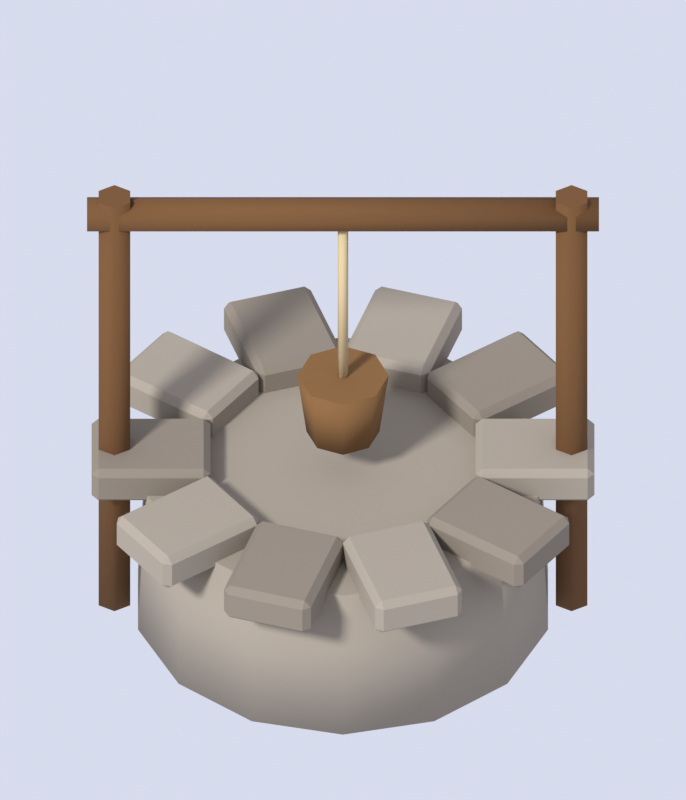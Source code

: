 # Source: well.blend  (saved by Blender 5.3.31; exported with 4.5.12 LTS)
import bpy
from mathutils import Matrix  # noqa: F401  (used for matrix-valued properties, if any)

bpy.ops.wm.read_factory_settings(use_empty=True)
scene = bpy.context.scene
scene.name = 'Scene'

# ---- materials (node trees are filled in below, after node groups)
mat_c_9a9082 = bpy.data.materials.new('c_9a9082')
mat_c_9a9082.diffuse_color = (0.3231, 0.2789, 0.2232, 1.0)
mat_c_857b6e = bpy.data.materials.new('c_857b6e')
mat_c_857b6e.diffuse_color = (0.2346, 0.1981, 0.1559, 1.0)
mat_c_1f4f7a = bpy.data.materials.new('c_1f4f7a')
mat_c_1f4f7a.diffuse_color = (0.0137, 0.07819, 0.1946, 1.0)
mat_c_6b4a2c = bpy.data.materials.new('c_6b4a2c')
mat_c_6b4a2c.diffuse_color = (0.147, 0.06848, 0.02519, 1.0)
mat_c_c9b48a = bpy.data.materials.new('c_c9b48a')
mat_c_c9b48a.diffuse_color = (0.5841, 0.4564, 0.2542, 1.0)
mat_c_7d5a36 = bpy.data.materials.new('c_7d5a36')
mat_c_7d5a36.diffuse_color = (0.2051, 0.1022, 0.03689, 1.0)

# ---- material node trees
mat_c_9a9082.use_nodes = True; mat_c_9a9082.node_tree.nodes.clear()
_N = mat_c_9a9082.node_tree.nodes; _L = mat_c_9a9082.node_tree.links
n0 = _N.new('ShaderNodeBsdfPrincipled'); n0.name = 'Principled BSDF'; n0.location = (-200, 100)
n0.inputs[0].default_value = (0.3231, 0.2789, 0.2232, 1.0)
n0.inputs[2].default_value = 0.9
n0.inputs[10].default_value = 0.005
n0.inputs[13].default_value = 0.2
n1 = _N.new('ShaderNodeOutputMaterial'); n1.name = 'Material Output'; n1.location = (200, 100)
_L.new(n0.outputs[0], n1.inputs[0])
n1.is_active_output = True
mat_c_857b6e.use_nodes = True; mat_c_857b6e.node_tree.nodes.clear()
_N = mat_c_857b6e.node_tree.nodes; _L = mat_c_857b6e.node_tree.links
n0 = _N.new('ShaderNodeBsdfPrincipled'); n0.name = 'Principled BSDF'; n0.location = (-200, 100)
n0.inputs[0].default_value = (0.2346, 0.1981, 0.1559, 1.0)
n0.inputs[2].default_value = 0.9
n0.inputs[10].default_value = 0.005
n0.inputs[13].default_value = 0.2
n1 = _N.new('ShaderNodeOutputMaterial'); n1.name = 'Material Output'; n1.location = (200, 100)
_L.new(n0.outputs[0], n1.inputs[0])
n1.is_active_output = True
mat_c_1f4f7a.use_nodes = True; mat_c_1f4f7a.node_tree.nodes.clear()
_N = mat_c_1f4f7a.node_tree.nodes; _L = mat_c_1f4f7a.node_tree.links
n0 = _N.new('ShaderNodeBsdfPrincipled'); n0.name = 'Principled BSDF'; n0.location = (-200, 100)
n0.inputs[0].default_value = (0.0137, 0.07819, 0.1946, 1.0)
n0.inputs[2].default_value = 0.2
n0.inputs[10].default_value = 0.005
n0.inputs[13].default_value = 0.2
n1 = _N.new('ShaderNodeOutputMaterial'); n1.name = 'Material Output'; n1.location = (200, 100)
_L.new(n0.outputs[0], n1.inputs[0])
n1.is_active_output = True
mat_c_6b4a2c.use_nodes = True; mat_c_6b4a2c.node_tree.nodes.clear()
_N = mat_c_6b4a2c.node_tree.nodes; _L = mat_c_6b4a2c.node_tree.links
n0 = _N.new('ShaderNodeBsdfPrincipled'); n0.name = 'Principled BSDF'; n0.location = (-200, 100)
n0.inputs[0].default_value = (0.147, 0.06848, 0.02519, 1.0)
n0.inputs[2].default_value = 0.9
n0.inputs[10].default_value = 0.005
n0.inputs[13].default_value = 0.2
n1 = _N.new('ShaderNodeOutputMaterial'); n1.name = 'Material Output'; n1.location = (200, 100)
_L.new(n0.outputs[0], n1.inputs[0])
n1.is_active_output = True
mat_c_c9b48a.use_nodes = True; mat_c_c9b48a.node_tree.nodes.clear()
_N = mat_c_c9b48a.node_tree.nodes; _L = mat_c_c9b48a.node_tree.links
n0 = _N.new('ShaderNodeBsdfPrincipled'); n0.name = 'Principled BSDF'; n0.location = (-200, 100)
n0.inputs[0].default_value = (0.5841, 0.4564, 0.2542, 1.0)
n0.inputs[2].default_value = 0.9
n0.inputs[10].default_value = 0.005
n0.inputs[13].default_value = 0.2
n1 = _N.new('ShaderNodeOutputMaterial'); n1.name = 'Material Output'; n1.location = (200, 100)
_L.new(n0.outputs[0], n1.inputs[0])
n1.is_active_output = True
mat_c_7d5a36.use_nodes = True; mat_c_7d5a36.node_tree.nodes.clear()
_N = mat_c_7d5a36.node_tree.nodes; _L = mat_c_7d5a36.node_tree.links
n0 = _N.new('ShaderNodeBsdfPrincipled'); n0.name = 'Principled BSDF'; n0.location = (-200, 100)
n0.inputs[0].default_value = (0.2051, 0.1022, 0.03689, 1.0)
n0.inputs[2].default_value = 0.9
n0.inputs[10].default_value = 0.005
n0.inputs[13].default_value = 0.2
n1 = _N.new('ShaderNodeOutputMaterial'); n1.name = 'Material Output'; n1.location = (200, 100)
_L.new(n0.outputs[0], n1.inputs[0])
n1.is_active_output = True

# ---- world
world_world = bpy.data.worlds.new('World'); scene.world = world_world
world_world.use_nodes = True; world_world.node_tree.nodes.clear()
_N = world_world.node_tree.nodes; _L = world_world.node_tree.links
n0 = _N.new('ShaderNodeBackground'); n0.name = 'Background'; n0.location = (-200, 100)
n0.inputs[0].default_value = (0.8, 0.84, 1.0, 1.0)
n0.inputs[1].default_value = 0.85
n1 = _N.new('ShaderNodeOutputWorld'); n1.name = 'World Output'; n1.location = (200, 100)
_L.new(n0.outputs[0], n1.inputs[0])
n1.is_active_output = True

# ---- cameras
cam_spritecam = bpy.data.cameras.new('SpriteCam')
cam_spritecam.type = 'ORTHO'
cam_spritecam.clip_end = 200.0
cam_spritecam.ortho_scale = 1.75

# ---- lights
light_sun = bpy.data.lights.new('Sun', 'SUN')
light_sun.angle = 0.1396
light_sun.energy = 3.2

# ---- meshes
me_well = bpy.data.meshes.new('well')
me_well.from_pydata([(0.0, 0.46, 0.0), (0.0, 0.44, 0.38), (0.1996, 0.4144, 0.0), (0.1909, 0.3964, 0.38), (0.3596, 0.2868, 0.0), (0.344, 0.2743, 0.38), (0.4485, 0.1024, 0.0), (0.429, 0.09791, 0.38), (0.4485, -0.1024, 0.0), (0.429, -0.09791, 0.38), (0.3596, -0.2868, 0.0), (0.344, -0.2743, 0.38), (0.1996, -0.4144, 0.0), (0.1909, -0.3964, 0.38), (0.0, -0.46, 0.0), (0.0, -0.44, 0.38), (-0.1996, -0.4144, 0.0), (-0.1909, -0.3964, 0.38), (-0.3596, -0.2868, 0.0), (-0.344, -0.2743, 0.38), (-0.4485, -0.1024, 0.0), (-0.429, -0.09791, 0.38), (-0.4485, 0.1024, 0.0), (-0.429, 0.09791, 0.38), (-0.3596, 0.2868, 0.0), (-0.344, 0.2743, 0.38), (-0.1996, 0.4144, 0.0), (-0.1909, 0.3964, 0.38)], [], [(0, 1, 3, 2), (2, 3, 5, 4), (4, 5, 7, 6), (6, 7, 9, 8), (8, 9, 11, 10), (10, 11, 13, 12), (12, 13, 15, 14), (14, 15, 17, 16), (16, 17, 19, 18), (18, 19, 21, 20), (20, 21, 23, 22), (22, 23, 25, 24), (3, 1, 27, 25, 23, 21, 19, 17, 15, 13, 11, 9, 7, 5), (24, 25, 27, 26), (26, 27, 1, 0), (0, 2, 4, 6, 8, 10, 12, 14, 16, 18, 20, 22, 24, 26)])
me_well.polygons.foreach_set('use_smooth', [1, 1, 1, 1, 1, 1, 1, 1, 1, 1, 1, 1, 0, 1, 1, 0])
me_well.materials.append(mat_c_9a9082)
me_well.update()
me_capstone = bpy.data.meshes.new('capstone')
me_capstone.from_pydata([(0.535, -0.085, 0.355), (0.55, -0.085, 0.37), (0.535, -0.1, 0.37), (0.55, -0.085, 0.43), (0.535, -0.085, 0.445), (0.535, -0.1, 0.43), (0.305, -0.085, 0.355), (0.305, -0.1, 0.37), (0.29, -0.085, 0.37), (0.305, -0.085, 0.445), (0.29, -0.085, 0.43), (0.305, -0.1, 0.43), (0.535, 0.085, 0.355), (0.535, 0.1, 0.37), (0.55, 0.085, 0.37), (0.535, 0.085, 0.445), (0.55, 0.085, 0.43), (0.535, 0.1, 0.43), (0.305, 0.085, 0.355), (0.29, 0.085, 0.37), (0.305, 0.1, 0.37), (0.305, 0.085, 0.445), (0.305, 0.1, 0.43), (0.29, 0.085, 0.43)], [], [(0, 1, 2), (3, 4, 5), (6, 7, 8), (9, 10, 11), (12, 13, 14), (15, 16, 17), (18, 19, 20), (21, 22, 23), (6, 0, 2, 7), (1, 3, 5, 2), (4, 9, 11, 5), (10, 8, 7, 11), (18, 6, 8, 19), (9, 21, 23, 10), (22, 20, 19, 23), (12, 18, 20, 13), (21, 15, 17, 22), (16, 14, 13, 17), (0, 12, 14, 1), (15, 4, 3, 16), (6, 18, 12, 0), (2, 5, 11, 7), (14, 16, 3, 1), (21, 9, 4, 15), (8, 10, 23, 19), (20, 22, 17, 13)])
me_capstone.materials.append(mat_c_9a9082)
me_capstone.update()
me_capstone_001 = bpy.data.meshes.new('capstone.001')
me_capstone_001.from_pydata([(0.4828, 0.2457, 0.355), (0.4949, 0.2545, 0.37), (0.4916, 0.2336, 0.37), (0.4949, 0.2545, 0.43), (0.4828, 0.2457, 0.445), (0.4916, 0.2336, 0.43), (0.2967, 0.1105, 0.355), (0.3055, 0.09837, 0.37), (0.2846, 0.1017, 0.37), (0.2967, 0.1105, 0.445), (0.2846, 0.1017, 0.43), (0.3055, 0.09837, 0.43), (0.3829, 0.3832, 0.355), (0.374, 0.3954, 0.37), (0.395, 0.392, 0.37), (0.3829, 0.3832, 0.445), (0.395, 0.392, 0.43), (0.374, 0.3954, 0.43), (0.1968, 0.248, 0.355), (0.1847, 0.2392, 0.37), (0.188, 0.2602, 0.37), (0.1968, 0.248, 0.445), (0.188, 0.2602, 0.43), (0.1847, 0.2392, 0.43)], [], [(0, 1, 2), (3, 4, 5), (6, 7, 8), (9, 10, 11), (12, 13, 14), (15, 16, 17), (18, 19, 20), (21, 22, 23), (6, 0, 2, 7), (1, 3, 5, 2), (4, 9, 11, 5), (10, 8, 7, 11), (18, 6, 8, 19), (9, 21, 23, 10), (22, 20, 19, 23), (12, 18, 20, 13), (21, 15, 17, 22), (16, 14, 13, 17), (0, 12, 14, 1), (15, 4, 3, 16), (6, 18, 12, 0), (2, 5, 11, 7), (14, 16, 3, 1), (21, 9, 4, 15), (8, 10, 23, 19), (20, 22, 17, 13)])
me_capstone_001.materials.append(mat_c_857b6e)
me_capstone_001.update()
me_capstone_002 = bpy.data.meshes.new('capstone.002')
me_capstone_002.from_pydata([(0.2462, 0.4825, 0.355), (0.2508, 0.4968, 0.37), (0.2604, 0.4779, 0.37), (0.2508, 0.4968, 0.43), (0.2462, 0.4825, 0.445), (0.2604, 0.4779, 0.43), (0.1751, 0.2638, 0.355), (0.1894, 0.2592, 0.37), (0.1705, 0.2495, 0.37), (0.1751, 0.2638, 0.445), (0.1705, 0.2495, 0.43), (0.1894, 0.2592, 0.43), (0.08448, 0.5351, 0.355), (0.07022, 0.5397, 0.37), (0.08912, 0.5493, 0.37), (0.08448, 0.5351, 0.445), (0.08912, 0.5493, 0.43), (0.07022, 0.5397, 0.43), (0.01341, 0.3163, 0.355), (0.008775, 0.3021, 0.37), (-0.0008555, 0.321, 0.37), (0.01341, 0.3163, 0.445), (-0.0008555, 0.321, 0.43), (0.008775, 0.3021, 0.43)], [], [(0, 1, 2), (3, 4, 5), (6, 7, 8), (9, 10, 11), (12, 13, 14), (15, 16, 17), (18, 19, 20), (21, 22, 23), (6, 0, 2, 7), (1, 3, 5, 2), (4, 9, 11, 5), (10, 8, 7, 11), (18, 6, 8, 19), (9, 21, 23, 10), (22, 20, 19, 23), (12, 18, 20, 13), (21, 15, 17, 22), (16, 14, 13, 17), (0, 12, 14, 1), (15, 4, 3, 16), (6, 18, 12, 0), (2, 5, 11, 7), (14, 16, 3, 1), (21, 9, 4, 15), (8, 10, 23, 19), (20, 22, 17, 13)])
me_capstone_002.materials.append(mat_c_9a9082)
me_capstone_002.update()
me_capstone_003 = bpy.data.meshes.new('capstone.003')
me_capstone_003.from_pydata([(-0.08448, 0.5351, 0.355), (-0.08912, 0.5493, 0.37), (-0.07022, 0.5397, 0.37), (-0.08912, 0.5493, 0.43), (-0.08448, 0.5351, 0.445), (-0.07022, 0.5397, 0.43), (-0.01341, 0.3163, 0.355), (0.0008554, 0.321, 0.37), (-0.008775, 0.3021, 0.37), (-0.01341, 0.3163, 0.445), (-0.008775, 0.3021, 0.43), (0.0008554, 0.321, 0.43), (-0.2462, 0.4825, 0.355), (-0.2604, 0.4779, 0.37), (-0.2508, 0.4968, 0.37), (-0.2462, 0.4825, 0.445), (-0.2508, 0.4968, 0.43), (-0.2604, 0.4779, 0.43), (-0.1751, 0.2638, 0.355), (-0.1705, 0.2495, 0.37), (-0.1894, 0.2592, 0.37), (-0.1751, 0.2638, 0.445), (-0.1894, 0.2592, 0.43), (-0.1705, 0.2495, 0.43)], [], [(0, 1, 2), (3, 4, 5), (6, 7, 8), (9, 10, 11), (12, 13, 14), (15, 16, 17), (18, 19, 20), (21, 22, 23), (6, 0, 2, 7), (1, 3, 5, 2), (4, 9, 11, 5), (10, 8, 7, 11), (18, 6, 8, 19), (9, 21, 23, 10), (22, 20, 19, 23), (12, 18, 20, 13), (21, 15, 17, 22), (16, 14, 13, 17), (0, 12, 14, 1), (15, 4, 3, 16), (6, 18, 12, 0), (2, 5, 11, 7), (14, 16, 3, 1), (21, 9, 4, 15), (8, 10, 23, 19), (20, 22, 17, 13)])
me_capstone_003.materials.append(mat_c_857b6e)
me_capstone_003.update()
me_capstone_004 = bpy.data.meshes.new('capstone.004')
me_capstone_004.from_pydata([(-0.3829, 0.3832, 0.355), (-0.395, 0.392, 0.37), (-0.374, 0.3954, 0.37), (-0.395, 0.392, 0.43), (-0.3829, 0.3832, 0.445), (-0.374, 0.3954, 0.43), (-0.1968, 0.248, 0.355), (-0.188, 0.2602, 0.37), (-0.1847, 0.2392, 0.37), (-0.1968, 0.248, 0.445), (-0.1847, 0.2392, 0.43), (-0.188, 0.2602, 0.43), (-0.4828, 0.2457, 0.355), (-0.4916, 0.2336, 0.37), (-0.4949, 0.2545, 0.37), (-0.4828, 0.2457, 0.445), (-0.4949, 0.2545, 0.43), (-0.4916, 0.2336, 0.43), (-0.2967, 0.1105, 0.355), (-0.2846, 0.1017, 0.37), (-0.3055, 0.09837, 0.37), (-0.2967, 0.1105, 0.445), (-0.3055, 0.09837, 0.43), (-0.2846, 0.1017, 0.43)], [], [(0, 1, 2), (3, 4, 5), (6, 7, 8), (9, 10, 11), (12, 13, 14), (15, 16, 17), (18, 19, 20), (21, 22, 23), (6, 0, 2, 7), (1, 3, 5, 2), (4, 9, 11, 5), (10, 8, 7, 11), (18, 6, 8, 19), (9, 21, 23, 10), (22, 20, 19, 23), (12, 18, 20, 13), (21, 15, 17, 22), (16, 14, 13, 17), (0, 12, 14, 1), (15, 4, 3, 16), (6, 18, 12, 0), (2, 5, 11, 7), (14, 16, 3, 1), (21, 9, 4, 15), (8, 10, 23, 19), (20, 22, 17, 13)])
me_capstone_004.materials.append(mat_c_9a9082)
me_capstone_004.update()
me_capstone_005 = bpy.data.meshes.new('capstone.005')
me_capstone_005.from_pydata([(-0.535, 0.085, 0.355), (-0.55, 0.085, 0.37), (-0.535, 0.1, 0.37), (-0.55, 0.085, 0.43), (-0.535, 0.085, 0.445), (-0.535, 0.1, 0.43), (-0.305, 0.085, 0.355), (-0.305, 0.1, 0.37), (-0.29, 0.085, 0.37), (-0.305, 0.085, 0.445), (-0.29, 0.085, 0.43), (-0.305, 0.1, 0.43), (-0.535, -0.085, 0.355), (-0.535, -0.1, 0.37), (-0.55, -0.085, 0.37), (-0.535, -0.085, 0.445), (-0.55, -0.085, 0.43), (-0.535, -0.1, 0.43), (-0.305, -0.085, 0.355), (-0.29, -0.085, 0.37), (-0.305, -0.1, 0.37), (-0.305, -0.085, 0.445), (-0.305, -0.1, 0.43), (-0.29, -0.085, 0.43)], [], [(0, 1, 2), (3, 4, 5), (6, 7, 8), (9, 10, 11), (12, 13, 14), (15, 16, 17), (18, 19, 20), (21, 22, 23), (6, 0, 2, 7), (1, 3, 5, 2), (4, 9, 11, 5), (10, 8, 7, 11), (18, 6, 8, 19), (9, 21, 23, 10), (22, 20, 19, 23), (12, 18, 20, 13), (21, 15, 17, 22), (16, 14, 13, 17), (0, 12, 14, 1), (15, 4, 3, 16), (6, 18, 12, 0), (2, 5, 11, 7), (14, 16, 3, 1), (21, 9, 4, 15), (8, 10, 23, 19), (20, 22, 17, 13)])
me_capstone_005.materials.append(mat_c_857b6e)
me_capstone_005.update()
me_capstone_006 = bpy.data.meshes.new('capstone.006')
me_capstone_006.from_pydata([(-0.4828, -0.2457, 0.355), (-0.4949, -0.2545, 0.37), (-0.4916, -0.2336, 0.37), (-0.4949, -0.2545, 0.43), (-0.4828, -0.2457, 0.445), (-0.4916, -0.2336, 0.43), (-0.2967, -0.1105, 0.355), (-0.3055, -0.09837, 0.37), (-0.2846, -0.1017, 0.37), (-0.2967, -0.1105, 0.445), (-0.2846, -0.1017, 0.43), (-0.3055, -0.09837, 0.43), (-0.3829, -0.3832, 0.355), (-0.374, -0.3954, 0.37), (-0.395, -0.392, 0.37), (-0.3829, -0.3832, 0.445), (-0.395, -0.392, 0.43), (-0.374, -0.3954, 0.43), (-0.1968, -0.248, 0.355), (-0.1847, -0.2392, 0.37), (-0.188, -0.2602, 0.37), (-0.1968, -0.248, 0.445), (-0.188, -0.2602, 0.43), (-0.1847, -0.2392, 0.43)], [], [(0, 1, 2), (3, 4, 5), (6, 7, 8), (9, 10, 11), (12, 13, 14), (15, 16, 17), (18, 19, 20), (21, 22, 23), (6, 0, 2, 7), (1, 3, 5, 2), (4, 9, 11, 5), (10, 8, 7, 11), (18, 6, 8, 19), (9, 21, 23, 10), (22, 20, 19, 23), (12, 18, 20, 13), (21, 15, 17, 22), (16, 14, 13, 17), (0, 12, 14, 1), (15, 4, 3, 16), (6, 18, 12, 0), (2, 5, 11, 7), (14, 16, 3, 1), (21, 9, 4, 15), (8, 10, 23, 19), (20, 22, 17, 13)])
me_capstone_006.materials.append(mat_c_9a9082)
me_capstone_006.update()
me_capstone_007 = bpy.data.meshes.new('capstone.007')
me_capstone_007.from_pydata([(-0.2462, -0.4825, 0.355), (-0.2508, -0.4968, 0.37), (-0.2604, -0.4779, 0.37), (-0.2508, -0.4968, 0.43), (-0.2462, -0.4825, 0.445), (-0.2604, -0.4779, 0.43), (-0.1751, -0.2638, 0.355), (-0.1894, -0.2592, 0.37), (-0.1705, -0.2495, 0.37), (-0.1751, -0.2638, 0.445), (-0.1705, -0.2495, 0.43), (-0.1894, -0.2592, 0.43), (-0.08448, -0.5351, 0.355), (-0.07022, -0.5397, 0.37), (-0.08912, -0.5493, 0.37), (-0.08448, -0.5351, 0.445), (-0.08912, -0.5493, 0.43), (-0.07022, -0.5397, 0.43), (-0.01341, -0.3163, 0.355), (-0.008775, -0.3021, 0.37), (0.0008555, -0.321, 0.37), (-0.01341, -0.3163, 0.445), (0.0008555, -0.321, 0.43), (-0.008775, -0.3021, 0.43)], [], [(0, 1, 2), (3, 4, 5), (6, 7, 8), (9, 10, 11), (12, 13, 14), (15, 16, 17), (18, 19, 20), (21, 22, 23), (6, 0, 2, 7), (1, 3, 5, 2), (4, 9, 11, 5), (10, 8, 7, 11), (18, 6, 8, 19), (9, 21, 23, 10), (22, 20, 19, 23), (12, 18, 20, 13), (21, 15, 17, 22), (16, 14, 13, 17), (0, 12, 14, 1), (15, 4, 3, 16), (6, 18, 12, 0), (2, 5, 11, 7), (14, 16, 3, 1), (21, 9, 4, 15), (8, 10, 23, 19), (20, 22, 17, 13)])
me_capstone_007.materials.append(mat_c_857b6e)
me_capstone_007.update()
me_capstone_008 = bpy.data.meshes.new('capstone.008')
me_capstone_008.from_pydata([(0.08448, -0.5351, 0.355), (0.08912, -0.5493, 0.37), (0.07022, -0.5397, 0.37), (0.08912, -0.5493, 0.43), (0.08448, -0.5351, 0.445), (0.07022, -0.5397, 0.43), (0.01341, -0.3163, 0.355), (-0.0008555, -0.321, 0.37), (0.008775, -0.3021, 0.37), (0.01341, -0.3163, 0.445), (0.008775, -0.3021, 0.43), (-0.0008555, -0.321, 0.43), (0.2462, -0.4825, 0.355), (0.2604, -0.4779, 0.37), (0.2508, -0.4968, 0.37), (0.2462, -0.4825, 0.445), (0.2508, -0.4968, 0.43), (0.2604, -0.4779, 0.43), (0.1751, -0.2638, 0.355), (0.1705, -0.2495, 0.37), (0.1894, -0.2592, 0.37), (0.1751, -0.2638, 0.445), (0.1894, -0.2592, 0.43), (0.1705, -0.2495, 0.43)], [], [(0, 1, 2), (3, 4, 5), (6, 7, 8), (9, 10, 11), (12, 13, 14), (15, 16, 17), (18, 19, 20), (21, 22, 23), (6, 0, 2, 7), (1, 3, 5, 2), (4, 9, 11, 5), (10, 8, 7, 11), (18, 6, 8, 19), (9, 21, 23, 10), (22, 20, 19, 23), (12, 18, 20, 13), (21, 15, 17, 22), (16, 14, 13, 17), (0, 12, 14, 1), (15, 4, 3, 16), (6, 18, 12, 0), (2, 5, 11, 7), (14, 16, 3, 1), (21, 9, 4, 15), (8, 10, 23, 19), (20, 22, 17, 13)])
me_capstone_008.materials.append(mat_c_9a9082)
me_capstone_008.update()
me_capstone_009 = bpy.data.meshes.new('capstone.009')
me_capstone_009.from_pydata([(0.3829, -0.3832, 0.355), (0.395, -0.392, 0.37), (0.374, -0.3954, 0.37), (0.395, -0.392, 0.43), (0.3829, -0.3832, 0.445), (0.374, -0.3954, 0.43), (0.1968, -0.248, 0.355), (0.188, -0.2602, 0.37), (0.1847, -0.2392, 0.37), (0.1968, -0.248, 0.445), (0.1847, -0.2392, 0.43), (0.188, -0.2602, 0.43), (0.4828, -0.2457, 0.355), (0.4916, -0.2336, 0.37), (0.4949, -0.2545, 0.37), (0.4828, -0.2457, 0.445), (0.4949, -0.2545, 0.43), (0.4916, -0.2336, 0.43), (0.2967, -0.1105, 0.355), (0.2846, -0.1017, 0.37), (0.3055, -0.09837, 0.37), (0.2967, -0.1105, 0.445), (0.3055, -0.09837, 0.43), (0.2846, -0.1017, 0.43)], [], [(0, 1, 2), (3, 4, 5), (6, 7, 8), (9, 10, 11), (12, 13, 14), (15, 16, 17), (18, 19, 20), (21, 22, 23), (6, 0, 2, 7), (1, 3, 5, 2), (4, 9, 11, 5), (10, 8, 7, 11), (18, 6, 8, 19), (9, 21, 23, 10), (22, 20, 19, 23), (12, 18, 20, 13), (21, 15, 17, 22), (16, 14, 13, 17), (0, 12, 14, 1), (15, 4, 3, 16), (6, 18, 12, 0), (2, 5, 11, 7), (14, 16, 3, 1), (21, 9, 4, 15), (8, 10, 23, 19), (20, 22, 17, 13)])
me_capstone_009.materials.append(mat_c_857b6e)
me_capstone_009.update()
me_water = bpy.data.meshes.new('water')
me_water.from_pydata([(0.0, 0.33, 0.3), (0.0, 0.33, 0.33), (0.1432, 0.2973, 0.3), (0.1432, 0.2973, 0.33), (0.258, 0.2058, 0.3), (0.258, 0.2058, 0.33), (0.3217, 0.07343, 0.3), (0.3217, 0.07343, 0.33), (0.3217, -0.07343, 0.3), (0.3217, -0.07343, 0.33), (0.258, -0.2058, 0.3), (0.258, -0.2058, 0.33), (0.1432, -0.2973, 0.3), (0.1432, -0.2973, 0.33), (0.0, -0.33, 0.3), (0.0, -0.33, 0.33), (-0.1432, -0.2973, 0.3), (-0.1432, -0.2973, 0.33), (-0.258, -0.2058, 0.3), (-0.258, -0.2058, 0.33), (-0.3217, -0.07343, 0.3), (-0.3217, -0.07343, 0.33), (-0.3217, 0.07343, 0.3), (-0.3217, 0.07343, 0.33), (-0.258, 0.2058, 0.3), (-0.258, 0.2058, 0.33), (-0.1432, 0.2973, 0.3), (-0.1432, 0.2973, 0.33)], [], [(0, 1, 3, 2), (2, 3, 5, 4), (4, 5, 7, 6), (6, 7, 9, 8), (8, 9, 11, 10), (10, 11, 13, 12), (12, 13, 15, 14), (14, 15, 17, 16), (16, 17, 19, 18), (18, 19, 21, 20), (20, 21, 23, 22), (22, 23, 25, 24), (3, 1, 27, 25, 23, 21, 19, 17, 15, 13, 11, 9, 7, 5), (24, 25, 27, 26), (26, 27, 1, 0), (0, 2, 4, 6, 8, 10, 12, 14, 16, 18, 20, 22, 24, 26)])
me_water.polygons.foreach_set('use_smooth', [1, 1, 1, 1, 1, 1, 1, 1, 1, 1, 1, 1, 0, 1, 1, 0])
me_water.materials.append(mat_c_1f4f7a)
me_water.update()
me_post = bpy.data.meshes.new('post')
me_post.from_pydata([(-0.5, -0.04, 0.0), (-0.5, -0.04, 1.15), (-0.5346, -0.02, 0.0), (-0.5346, -0.02, 1.15), (-0.5346, 0.02, 0.0), (-0.5346, 0.02, 1.15), (-0.5, 0.04, 0.0), (-0.5, 0.04, 1.15), (-0.4654, 0.02, 0.0), (-0.4654, 0.02, 1.15), (-0.4654, -0.02, 0.0), (-0.4654, -0.02, 1.15)], [], [(0, 1, 3, 2), (2, 3, 5, 4), (4, 5, 7, 6), (6, 7, 9, 8), (3, 1, 11, 9, 7, 5), (8, 9, 11, 10), (10, 11, 1, 0), (0, 2, 4, 6, 8, 10)])
me_post.polygons.foreach_set('use_smooth', [1, 1, 1, 1, 0, 1, 1, 0])
me_post.materials.append(mat_c_6b4a2c)
me_post.update()
me_post_001 = bpy.data.meshes.new('post.001')
me_post_001.from_pydata([(0.5, -0.04, 0.0), (0.5, -0.04, 1.15), (0.4654, -0.02, 0.0), (0.4654, -0.02, 1.15), (0.4654, 0.02, 0.0), (0.4654, 0.02, 1.15), (0.5, 0.04, 0.0), (0.5, 0.04, 1.15), (0.5346, 0.02, 0.0), (0.5346, 0.02, 1.15), (0.5346, -0.02, 0.0), (0.5346, -0.02, 1.15)], [], [(0, 1, 3, 2), (2, 3, 5, 4), (4, 5, 7, 6), (6, 7, 9, 8), (3, 1, 11, 9, 7, 5), (8, 9, 11, 10), (10, 11, 1, 0), (0, 2, 4, 6, 8, 10)])
me_post_001.polygons.foreach_set('use_smooth', [1, 1, 1, 1, 0, 1, 1, 0])
me_post_001.materials.append(mat_c_6b4a2c)
me_post_001.update()
me_bar = bpy.data.meshes.new('bar')
me_bar.from_pydata([(-0.56, 4.768e-09, 1.14), (0.56, 4.768e-09, 1.14), (-0.56, 0.03464, 1.12), (0.56, 0.03464, 1.12), (-0.56, 0.03464, 1.08), (0.56, 0.03464, 1.08), (-0.56, -4.768e-09, 1.06), (0.56, -4.768e-09, 1.06), (-0.56, -0.03464, 1.08), (0.56, -0.03464, 1.08), (-0.56, -0.03464, 1.12), (0.56, -0.03464, 1.12)], [], [(0, 1, 3, 2), (2, 3, 5, 4), (4, 5, 7, 6), (6, 7, 9, 8), (3, 1, 11, 9, 7, 5), (8, 9, 11, 10), (10, 11, 1, 0), (0, 2, 4, 6, 8, 10)])
me_bar.polygons.foreach_set('use_smooth', [1, 1, 1, 1, 0, 1, 1, 0])
me_bar.materials.append(mat_c_6b4a2c)
me_bar.update()
me_rope = bpy.data.meshes.new('rope')
me_rope.from_pydata([(1.049e-09, 0.012, 1.1), (1.049e-09, 0.012, 0.62), (-0.01141, 0.003708, 1.1), (-0.01141, 0.003708, 0.62), (-0.007053, -0.009708, 1.1), (-0.007053, -0.009708, 0.62), (0.007053, -0.009708, 1.1), (0.007053, -0.009708, 0.62), (0.01141, 0.003708, 1.1), (0.01141, 0.003708, 0.62)], [], [(0, 1, 3, 2), (2, 3, 5, 4), (4, 5, 7, 6), (3, 1, 9, 7, 5), (6, 7, 9, 8), (8, 9, 1, 0), (0, 2, 4, 6, 8)])
me_rope.polygons.foreach_set('use_smooth', [1, 1, 1, 0, 1, 1, 0])
me_rope.materials.append(mat_c_c9b48a)
me_rope.update()
me_bucket = bpy.data.meshes.new('bucket')
me_bucket.from_pydata([(0.0, 0.08, 0.48), (0.0, 0.1, 0.64), (0.05657, 0.05657, 0.48), (0.07071, 0.07071, 0.64), (0.08, 0.0, 0.48), (0.1, 0.0, 0.64), (0.05657, -0.05657, 0.48), (0.07071, -0.07071, 0.64), (0.0, -0.08, 0.48), (0.0, -0.1, 0.64), (-0.05657, -0.05657, 0.48), (-0.07071, -0.07071, 0.64), (-0.08, 0.0, 0.48), (-0.1, 0.0, 0.64), (-0.05657, 0.05657, 0.48), (-0.07071, 0.07071, 0.64)], [], [(0, 1, 3, 2), (2, 3, 5, 4), (4, 5, 7, 6), (6, 7, 9, 8), (8, 9, 11, 10), (10, 11, 13, 12), (3, 1, 15, 13, 11, 9, 7, 5), (12, 13, 15, 14), (14, 15, 1, 0), (0, 2, 4, 6, 8, 10, 12, 14)])
me_bucket.polygons.foreach_set('use_smooth', [1, 1, 1, 1, 1, 1, 0, 1, 1, 0])
me_bucket.materials.append(mat_c_7d5a36)
me_bucket.update()

# ---- objects
ob_sun = bpy.data.objects.new('Sun', light_sun)
ob_well = bpy.data.objects.new('well', me_well)
ob_capstone = bpy.data.objects.new('capstone', me_capstone)
ob_capstone_001 = bpy.data.objects.new('capstone.001', me_capstone_001)
ob_capstone_002 = bpy.data.objects.new('capstone.002', me_capstone_002)
ob_capstone_003 = bpy.data.objects.new('capstone.003', me_capstone_003)
ob_capstone_004 = bpy.data.objects.new('capstone.004', me_capstone_004)
ob_capstone_005 = bpy.data.objects.new('capstone.005', me_capstone_005)
ob_capstone_006 = bpy.data.objects.new('capstone.006', me_capstone_006)
ob_capstone_007 = bpy.data.objects.new('capstone.007', me_capstone_007)
ob_capstone_008 = bpy.data.objects.new('capstone.008', me_capstone_008)
ob_capstone_009 = bpy.data.objects.new('capstone.009', me_capstone_009)
ob_water = bpy.data.objects.new('water', me_water)
ob_post = bpy.data.objects.new('post', me_post)
ob_post_001 = bpy.data.objects.new('post.001', me_post_001)
ob_bar = bpy.data.objects.new('bar', me_bar)
ob_rope = bpy.data.objects.new('rope', me_rope)
ob_bucket = bpy.data.objects.new('bucket', me_bucket)
ob_spritecam = bpy.data.objects.new('SpriteCam', cam_spritecam)

# ---- transforms, parenting, visibility, modifiers, constraints
ob_sun.location = (0.0, 0.0, 0.0)
ob_sun.rotation_euler = (0.8378, 0.0, -0.6632)
ob_well.location = (0.0, 0.0, 0.0)
ob_capstone.location = (0.0, 0.0, 0.0)
ob_capstone_001.location = (0.0, 0.0, 0.0)
ob_capstone_002.location = (0.0, 0.0, 0.0)
ob_capstone_003.location = (0.0, 0.0, 0.0)
ob_capstone_004.location = (0.0, 0.0, 0.0)
ob_capstone_005.location = (0.0, 0.0, 0.0)
ob_capstone_006.location = (0.0, 0.0, 0.0)
ob_capstone_007.location = (0.0, 0.0, 0.0)
ob_capstone_008.location = (0.0, 0.0, 0.0)
ob_capstone_009.location = (0.0, 0.0, 0.0)
ob_water.location = (0.0, 0.0, 0.0)
ob_post.location = (0.0, 0.0, 0.0)
ob_post_001.location = (0.0, 0.0, 0.0)
ob_bar.location = (0.0, 0.0, 0.0)
ob_rope.location = (0.0, 0.0, 0.0)
ob_bucket.location = (0.0, 0.0, 0.0)
ob_spritecam.location = (0.0, -38.02, 32.47)
ob_spritecam.rotation_euler = (0.8727, 0.0, 0.0)

# ---- collection membership
scene.collection.objects.link(ob_sun)
scene.collection.objects.link(ob_well)
scene.collection.objects.link(ob_capstone)
scene.collection.objects.link(ob_capstone_001)
scene.collection.objects.link(ob_capstone_002)
scene.collection.objects.link(ob_capstone_003)
scene.collection.objects.link(ob_capstone_004)
scene.collection.objects.link(ob_capstone_005)
scene.collection.objects.link(ob_capstone_006)
scene.collection.objects.link(ob_capstone_007)
scene.collection.objects.link(ob_capstone_008)
scene.collection.objects.link(ob_capstone_009)
scene.collection.objects.link(ob_water)
scene.collection.objects.link(ob_post)
scene.collection.objects.link(ob_post_001)
scene.collection.objects.link(ob_bar)
scene.collection.objects.link(ob_rope)
scene.collection.objects.link(ob_bucket)
scene.collection.objects.link(ob_spritecam)

# ---- scene / render settings (as saved in the file)
scene.camera = ob_spritecam
scene.frame_start = 1; scene.frame_end = 250; scene.frame_set(1)
scene.render.engine = 'CYCLES'
scene.render.resolution_x = 192
scene.render.resolution_y = 224
scene.render.film_transparent = True
scene.render.use_file_extension = False
scene.render.bake_bias = 0.0
scene.render.bake_samples = 0
scene.render.compositor_device = 'GPU'
scene.cycles.use_denoising = False
scene.cycles.samples = 32
scene.cycles.max_bounces = 2
scene.eevee.use_volume_custom_range = False
scene.eevee.fast_gi_thickness_near = 0.1
scene.eevee.fast_gi_thickness_far = 0.0
scene.eevee.ray_tracing_options.screen_trace_thickness = 0.1
scene.view_settings.view_transform = 'Standard'
bpy.context.view_layer.update()
